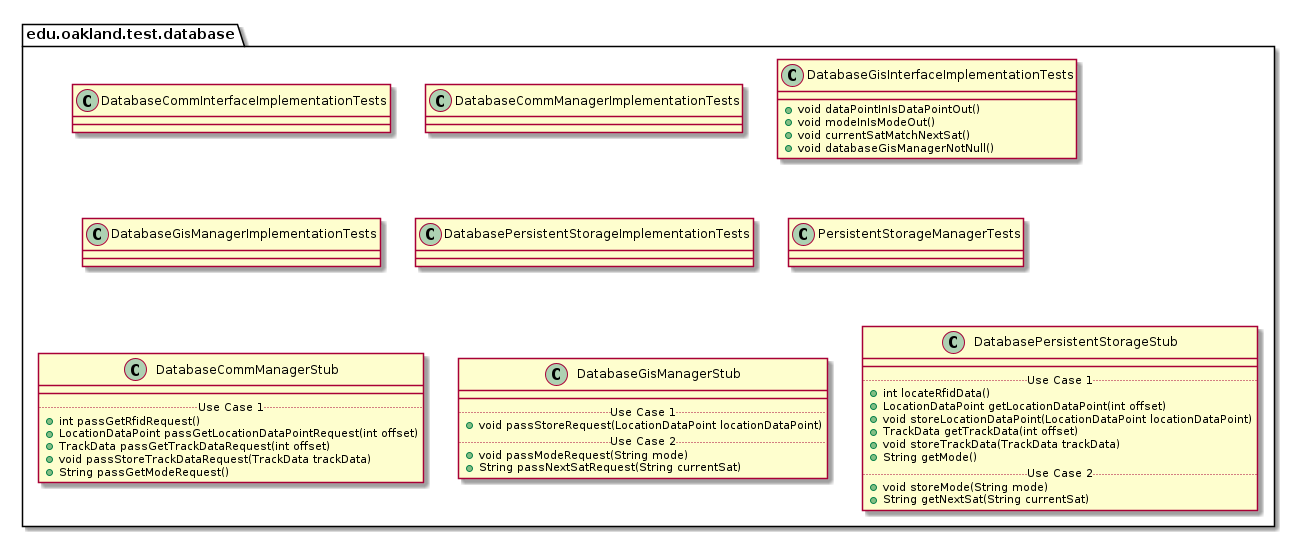

The diagram above was rendered by PlantUML. Its source (embedded in the PNG):
@startuml DatabaseTestPackage

package edu.oakland.test.database {
    
}


package edu.oakland.test.database {
    class DatabaseCommInterfaceImplementationTests {

    }
}


package edu.oakland.test.database {
    class DatabaseCommManagerImplementationTests {

    }
}


package edu.oakland.test.database {
    class DatabaseGisInterfaceImplementationTests {
        + void dataPointInIsDataPointOut()
        + void modeInIsModeOut()
        + void currentSatMatchNextSat()
        + void databaseGisManagerNotNull()
    }
}


package edu.oakland.test.database {
    class DatabaseGisManagerImplementationTests {

    }
}


package edu.oakland.test.database {
    class DatabasePersistentStorageImplementationTests {

    }
}


package edu.oakland.test.database {
    class PersistentStorageManagerTests {

    }
}


package edu.oakland.test.database {
    class DatabaseCommManagerStub {
        __
        .. Use Case 1 ..
        + int passGetRfidRequest()
        + LocationDataPoint passGetLocationDataPointRequest(int offset)
        + TrackData passGetTrackDataRequest(int offset)
        + void passStoreTrackDataRequest(TrackData trackData)
        + String passGetModeRequest()
    }
}


package edu.oakland.test.database {
    class DatabaseGisManagerStub {
        __
        .. Use Case 1 ..
        + void passStoreRequest(LocationDataPoint locationDataPoint)
        .. Use Case 2 ..
        + void passModeRequest(String mode)
        + String passNextSatRequest(String currentSat)
    }
}


package edu.oakland.test.database {
    class DatabasePersistentStorageStub {
        __
        .. Use Case 1 ..
        + int locateRfidData()
        + LocationDataPoint getLocationDataPoint(int offset)
        + void storeLocationDataPoint(LocationDataPoint locationDataPoint)
        + TrackData getTrackData(int offset)
        + void storeTrackData(TrackData trackData)
        + String getMode()
        .. Use Case 2 ..
        + void storeMode(String mode)
        + String getNextSat(String currentSat)
    }
}


@enduml